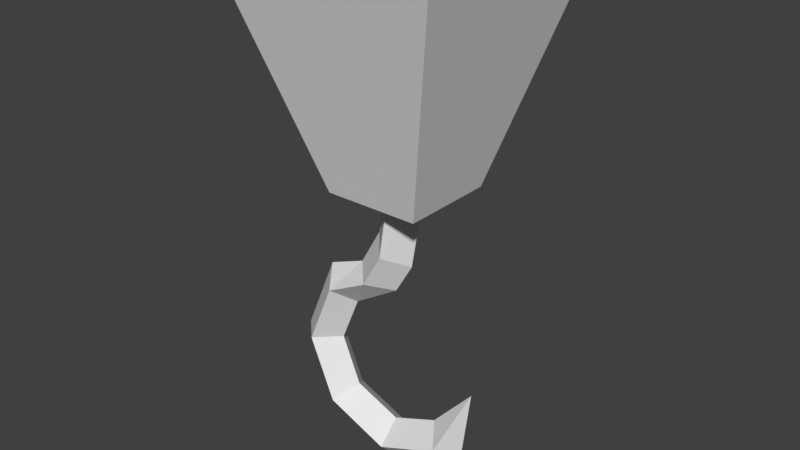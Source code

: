 # Source: hook.blend  (saved by Blender 2.79.0; exported with 4.5.12 LTS)
import bpy
from mathutils import Matrix  # noqa: F401  (used for matrix-valued properties, if any)

bpy.ops.wm.read_factory_settings(use_empty=True)
scene = bpy.context.scene
scene.name = 'Scene'

# ---- collections
col_collection_1 = bpy.data.collections.new('Collection 1'); scene.collection.children.link(col_collection_1)

# ---- materials (node trees are filled in below, after node groups)
mat_material_001 = bpy.data.materials.new('Material.001')
mat_material_001.alpha_threshold = 0.0
mat_material_001.use_transparent_shadow = False
mat_material_001.roughness = 0.5
mat_material = bpy.data.materials.new('Material')
mat_material.alpha_threshold = 0.0
mat_material.use_transparent_shadow = False
mat_material.roughness = 0.5
mat_material.line_color = (0.0, 0.0, 0.0, 1.0)

# ---- material node trees

# ---- world
world_world = bpy.data.worlds.new('World'); scene.world = world_world
world_world.color = (0.05088, 0.05088, 0.05088)
world_world.use_sun_shadow = False
world_world.sun_shadow_jitter_overblur = 0.0
world_world.cycles.sampling_method = 'MANUAL'

# ---- meshes
me_torus = bpy.data.meshes.new('Torus')
me_torus.from_pydata([(0.5596, -1.033, 4.129e-08), (0.1617, 0.3741, 5.255e-08), (0.001031, 0.3741, 0.1607), (-0.1597, 0.3741, 6.66e-08), (-0.2202, -0.08444, 6.47e-08), (-0.08326, -0.1685, 0.1607), (0.05372, -0.2526, 5.8e-08), (-0.08326, -0.1685, -0.1607), (-0.6515, -0.4644, 4.129e-08), (-0.5378, -0.5781, 0.1607), (-0.4242, -0.6917, 4.129e-08), (-0.5378, -0.5781, -0.1607), (-0.8869, -1.033, 4.129e-08), (-0.7261, -1.033, 0.1607), (-0.5654, -1.033, 4.129e-08), (-0.7261, -1.033, -0.1607), (-0.6515, -1.601, 4.129e-08), (-0.5378, -1.487, 0.1607), (-0.4242, -1.374, 4.129e-08), (-0.5378, -1.487, -0.1607), (-0.08326, -1.836, 4.129e-08), (-0.08326, -1.676, 0.1607), (-0.08326, -1.515, 4.129e-08), (-0.08326, -1.676, -0.1607), (0.485, -1.601, 4.129e-08), (0.3713, -1.487, 0.1607), (0.2577, -1.374, 4.129e-08), (0.3713, -1.487, -0.1607), (0.00103, 0.3741, -0.1607), (-0.3738, -0.3547, 4.572e-08), (-0.07867, -0.4762, 4.928e-08), (-0.2263, -0.4154, -0.1607), (-0.2263, -0.4154, 0.1607)], [], [(29, 8, 9, 32), (32, 9, 10, 30), (30, 10, 11, 31), (31, 11, 8, 29), (8, 12, 13, 9), (9, 13, 14, 10), (10, 14, 15, 11), (11, 15, 12, 8), (12, 16, 17, 13), (13, 17, 18, 14), (14, 18, 19, 15), (15, 19, 16, 12), (16, 20, 21, 17), (17, 21, 22, 18), (18, 22, 23, 19), (19, 23, 20, 16), (20, 24, 25, 21), (21, 25, 26, 22), (22, 26, 27, 23), (23, 27, 24, 20), (24, 0, 25), (25, 0, 26), (26, 0, 27), (27, 0, 24), (4, 5, 2, 3), (5, 6, 1, 2), (7, 4, 3, 28), (6, 7, 28, 1), (7, 31, 29, 4), (6, 30, 31, 7), (5, 32, 30, 6), (4, 29, 32, 5)])
_uv = me_torus.uv_layers.new(name='UVMap')
_uv.uv.foreach_set('vector', [0.484, 0.3206, 0.4756, 0.3176, 0.4746, 0.3172, 0.4861, 0.3212, 0.4861, 0.3212, 0.4746, 0.3172, 0.4738, 0.3161, 0.4876, 0.3219, 0.4876, 0.3219, 0.4738, 0.3161, 0.4751, 0.3168, 0.4856, 0.3213, 0.4856, 0.3213, 0.4751, 0.3168, 0.4756, 0.3176, 0.484, 0.3206, 0.4756, 0.3176, 0.4512, 0.3075, 0.4507, 0.3081, 0.4746, 0.3172, 0.4746, 0.3172, 0.4507, 0.3081, 0.4512, 0.3075, 0.4738, 0.3161, 0.4738, 0.3161, 0.4512, 0.3075, 0.4518, 0.307, 0.4751, 0.3168, 0.4751, 0.3168, 0.4518, 0.307, 0.4512, 0.3075, 0.4756, 0.3176, 0.4512, 0.3075, 0.4277, 0.2982, 0.4273, 0.2988, 0.4507, 0.3081, 0.4507, 0.3081, 0.4273, 0.2988, 0.4282, 0.2985, 0.4512, 0.3075, 0.4512, 0.3075, 0.4282, 0.2985, 0.4284, 0.2977, 0.4518, 0.307, 0.4518, 0.307, 0.4284, 0.2977, 0.4277, 0.2982, 0.4512, 0.3075, 0.4277, 0.2982, 0.3949, 0.2852, 0.4031, 0.2892, 0.4273, 0.2988, 0.4273, 0.2988, 0.4031, 0.2892, 0.407, 0.2907, 0.4282, 0.2985, 0.4282, 0.2985, 0.407, 0.2907, 0.4036, 0.2886, 0.4284, 0.2977, 0.4284, 0.2977, 0.4036, 0.2886, 0.3949, 0.2852, 0.4277, 0.2982, 0.3949, 0.2852, 0.4045, 0.289, 0.4047, 0.2891, 0.4031, 0.2892, 0.4031, 0.2892, 0.4047, 0.2891, 0.4051, 0.2893, 0.407, 0.2907, 0.407, 0.2907, 0.4051, 0.2893, 0.4047, 0.289, 0.4036, 0.2886, 0.4036, 0.2886, 0.4047, 0.289, 0.4045, 0.289, 0.3949, 0.2852, 0.4045, 0.289, 0.405, 0.2892, 0.4047, 0.2891, 0.4047, 0.2891, 0.405, 0.2892, 0.4051, 0.2893, 0.4051, 0.2893, 0.405, 0.2892, 0.4047, 0.289, 0.4047, 0.289, 0.405, 0.2892, 0.4045, 0.289, 0.4974, 0.3262, 0.4973, 0.3253, 0.5362, 0.3412, 0.5176, 0.3371, 0.4973, 0.3253, 0.4949, 0.3246, 0.5255, 0.334, 0.5362, 0.3412, 0.4954, 0.3253, 0.4974, 0.3262, 0.5176, 0.3371, 0.5161, 0.3334, 0.4949, 0.3246, 0.4954, 0.3253, 0.5161, 0.3334, 0.5255, 0.334, 0.4954, 0.3253, 0.4856, 0.3213, 0.484, 0.3206, 0.4974, 0.3262, 0.4949, 0.3246, 0.4876, 0.3219, 0.4856, 0.3213, 0.4954, 0.3253, 0.4973, 0.3253, 0.4861, 0.3212, 0.4876, 0.3219, 0.4949, 0.3246, 0.4974, 0.3262, 0.484, 0.3206, 0.4861, 0.3212, 0.4973, 0.3253])
me_torus.materials.append(mat_material_001)
me_torus.use_remesh_preserve_volume = False
me_torus.use_remesh_preserve_attributes = False
me_torus.use_mirror_vertex_groups = False
me_torus.update()
me_cube = bpy.data.meshes.new('Cube')
me_cube.from_pydata([(0.4228, 0.4228, -1.0), (0.4228, -0.4228, -1.0), (-0.4228, -0.4228, -1.0), (-0.4228, 0.4228, -1.0), (1.0, 1.0, 1.0), (1.0, -1.0, 1.0), (-1.0, -1.0, 1.0), (-1.0, 1.0, 1.0)], [], [(0, 1, 2, 3), (4, 7, 6, 5), (0, 4, 5, 1), (1, 5, 6, 2), (2, 6, 7, 3), (4, 0, 3, 7)])
_uv = me_cube.uv_layers.new(name='UVMap')
_uv.uv.foreach_set('vector', [0.2981, 0.56, 0.2981, 0.786, 0.1711, 0.786, 0.1711, 0.56, 0.3323, 0.6306, 0.2118, 0.6306, 0.2118, 0.4162, 0.3323, 0.4162, 0.7681, 0.3111, 0.4811, 0.9162, 0.2487, 0.3108, 0.6699, 0.0551, 0.4477, 0.03454, 0.7142, 0.8725, 0.4513, 0.9678, 0.3366, 0.07486, 0.6321, 0.9242, 0.3705, 0.6731, 0.5612, 0.32, 0.7127, 0.7749, 0.1286, 0.1694, 0.6826, -0.007442, 0.7781, 0.3459, 0.3544, 1.005])
me_cube.materials.append(mat_material)
me_cube.use_remesh_preserve_volume = False
me_cube.use_remesh_preserve_attributes = False
me_cube.use_mirror_vertex_groups = False
me_cube.update()

# ---- objects
ob_torus = bpy.data.objects.new('Torus', me_torus)
ob_cube = bpy.data.objects.new('Cube', me_cube)

# ---- transforms, parenting, visibility, modifiers, constraints
ob_torus.location = (0.0, 0.0, -0.3639)
ob_torus.rotation_euler = (1.571, -0.0, 0.0)
ob_torus.scale = (0.3354, 0.3354, 0.3354)
ob_torus.lineart.crease_threshold = 0.0
ob_cube.location = (0.0, 0.0, 0.0)
ob_cube.scale = (0.2673, 0.2673, 0.2673)
ob_cube.lock_rotations_4d = False
ob_cube.empty_display_type = 'ARROWS'
ob_cube.lineart.crease_threshold = 0.0

# ---- collection membership
col_collection_1.objects.link(ob_torus)
col_collection_1.objects.link(ob_cube)

# ---- scene / render settings (as saved in the file)
scene.frame_start = 1; scene.frame_end = 250; scene.frame_set(1)
scene.render.engine = 'BLENDER_EEVEE_NEXT'
scene.render.resolution_percentage = 50
scene.render.dither_intensity = 0.0
scene.cycles.use_denoising = False
scene.cycles.samples = 128
scene.cycles.sampling_pattern = 'TABULATED_SOBOL'
scene.cycles.use_adaptive_sampling = False
scene.cycles.use_light_tree = False
scene.cycles.blur_glossy = 0.0
scene.cycles.sample_clamp_indirect = 0.0
scene.view_settings.view_transform = 'Standard'
bpy.context.view_layer.update()

# ---- added for rendering (the .blend has no active camera and no usable light): camera, sun
cam_auto = bpy.data.cameras.new('AutoCamera')
cam_auto.lens = 50.0
cam_auto.sensor_width = 36.0
cam_auto.clip_end = 1000.0
ob_auto_camera = bpy.data.objects.new('AutoCamera', cam_auto)
scene.collection.objects.link(ob_auto_camera)
ob_auto_camera.location = (1.34469, -1.63167, 0.731615)
ob_auto_camera.rotation_euler = (1.09748, -7.21219e-08, 0.694738)
scene.camera = ob_auto_camera
light_auto_sun = bpy.data.lights.new('AutoSun', 'SUN')
light_auto_sun.energy = 3.0
light_auto_sun.angle = 0.0523599
ob_auto_sun = bpy.data.objects.new('AutoSun', light_auto_sun)
scene.collection.objects.link(ob_auto_sun)
ob_auto_sun.rotation_euler = (0.872665, 0.174533, 0.523599)
bpy.context.view_layer.update()
